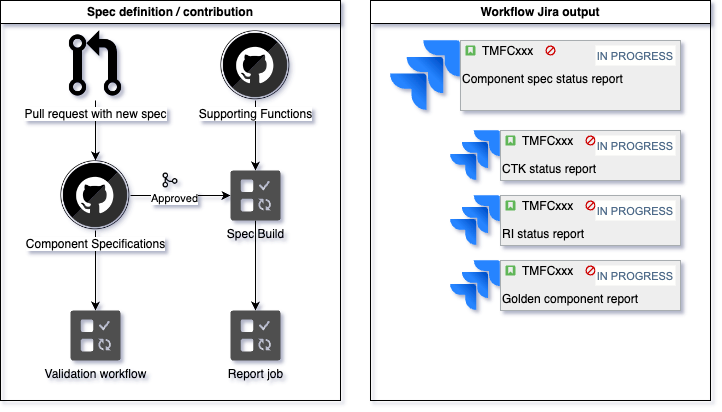

The diagram above was exported from draw.io. Its source (the exported page's mxGraphModel, read from the mxfile embedded in the PNG):
<mxGraphModel dx="2074" dy="1155" grid="1" gridSize="10" guides="1" tooltips="1" connect="1" arrows="1" fold="1" page="1" pageScale="1" pageWidth="827" pageHeight="1169" math="0" shadow="0">
  <root>
    <mxCell id="0" />
    <mxCell id="1" parent="0" />
    <mxCell id="5c5cFx5JzO-o-M-3nlmR-6" style="edgeStyle=orthogonalEdgeStyle;rounded=0;orthogonalLoop=1;jettySize=auto;html=1;entryX=0.5;entryY=0;entryDx=0;entryDy=0;entryPerimeter=0;" edge="1" parent="1" source="5c5cFx5JzO-o-M-3nlmR-1" target="5c5cFx5JzO-o-M-3nlmR-3">
      <mxGeometry relative="1" as="geometry" />
    </mxCell>
    <mxCell id="5c5cFx5JzO-o-M-3nlmR-8" style="edgeStyle=orthogonalEdgeStyle;rounded=0;orthogonalLoop=1;jettySize=auto;html=1;entryX=0;entryY=0.5;entryDx=0;entryDy=0;entryPerimeter=0;" edge="1" parent="1" source="5c5cFx5JzO-o-M-3nlmR-1" target="5c5cFx5JzO-o-M-3nlmR-10">
      <mxGeometry relative="1" as="geometry">
        <mxPoint x="250" y="394.75" as="targetPoint" />
      </mxGeometry>
    </mxCell>
    <mxCell id="5c5cFx5JzO-o-M-3nlmR-9" value="Approved" style="edgeLabel;html=1;align=center;verticalAlign=middle;resizable=0;points=[];" vertex="1" connectable="0" parent="5c5cFx5JzO-o-M-3nlmR-8">
      <mxGeometry x="-0.1453" y="-2" relative="1" as="geometry">
        <mxPoint as="offset" />
      </mxGeometry>
    </mxCell>
    <mxCell id="5c5cFx5JzO-o-M-3nlmR-1" value="Component Specifications" style="shape=image;html=1;verticalAlign=top;verticalLabelPosition=bottom;labelBackgroundColor=#ffffff;imageAspect=0;aspect=fixed;image=https://cdn3.iconfinder.com/data/icons/social-media-2034/500/github-128.png" vertex="1" parent="1">
      <mxGeometry x="110" y="360" width="70" height="70" as="geometry" />
    </mxCell>
    <mxCell id="5c5cFx5JzO-o-M-3nlmR-11" style="edgeStyle=orthogonalEdgeStyle;rounded=0;orthogonalLoop=1;jettySize=auto;html=1;entryX=0.5;entryY=0;entryDx=0;entryDy=0;entryPerimeter=0;" edge="1" parent="1" source="5c5cFx5JzO-o-M-3nlmR-2" target="5c5cFx5JzO-o-M-3nlmR-10">
      <mxGeometry relative="1" as="geometry" />
    </mxCell>
    <mxCell id="5c5cFx5JzO-o-M-3nlmR-2" value="Supporting Functions" style="shape=image;html=1;verticalAlign=top;verticalLabelPosition=bottom;labelBackgroundColor=#ffffff;imageAspect=0;aspect=fixed;image=https://cdn3.iconfinder.com/data/icons/social-media-2034/500/github-128.png" vertex="1" parent="1">
      <mxGeometry x="270" y="230" width="70" height="70" as="geometry" />
    </mxCell>
    <mxCell id="5c5cFx5JzO-o-M-3nlmR-3" value="Validation workflow" style="sketch=0;pointerEvents=1;shadow=0;dashed=0;html=1;strokeColor=none;labelPosition=center;verticalLabelPosition=bottom;verticalAlign=top;align=center;fillColor=#505050;shape=mxgraph.mscae.oms.jobs" vertex="1" parent="1">
      <mxGeometry x="120" y="510" width="50" height="50" as="geometry" />
    </mxCell>
    <mxCell id="5c5cFx5JzO-o-M-3nlmR-5" style="edgeStyle=orthogonalEdgeStyle;rounded=0;orthogonalLoop=1;jettySize=auto;html=1;entryX=0.5;entryY=0;entryDx=0;entryDy=0;" edge="1" parent="1" source="5c5cFx5JzO-o-M-3nlmR-4" target="5c5cFx5JzO-o-M-3nlmR-1">
      <mxGeometry relative="1" as="geometry" />
    </mxCell>
    <mxCell id="5c5cFx5JzO-o-M-3nlmR-4" value="Pull request with new spec" style="shape=image;html=1;verticalAlign=top;verticalLabelPosition=bottom;labelBackgroundColor=#ffffff;imageAspect=0;aspect=fixed;image=https://cdn0.iconfinder.com/data/icons/octicons/1024/git-pull-request-128.png" vertex="1" parent="1">
      <mxGeometry x="110" y="230" width="70" height="70" as="geometry" />
    </mxCell>
    <mxCell id="5c5cFx5JzO-o-M-3nlmR-42" style="edgeStyle=orthogonalEdgeStyle;rounded=0;orthogonalLoop=1;jettySize=auto;html=1;entryX=0.5;entryY=0;entryDx=0;entryDy=0;entryPerimeter=0;" edge="1" parent="1" source="5c5cFx5JzO-o-M-3nlmR-10" target="5c5cFx5JzO-o-M-3nlmR-41">
      <mxGeometry relative="1" as="geometry" />
    </mxCell>
    <mxCell id="5c5cFx5JzO-o-M-3nlmR-10" value="Spec Build" style="sketch=0;pointerEvents=1;shadow=0;dashed=0;html=1;strokeColor=none;labelPosition=center;verticalLabelPosition=bottom;verticalAlign=top;align=center;fillColor=#505050;shape=mxgraph.mscae.oms.jobs" vertex="1" parent="1">
      <mxGeometry x="280" y="370" width="50" height="50" as="geometry" />
    </mxCell>
    <mxCell id="5c5cFx5JzO-o-M-3nlmR-13" value="Spec definition / contribution" style="swimlane;whiteSpace=wrap;html=1;" vertex="1" parent="1">
      <mxGeometry x="50" y="200" width="340" height="400" as="geometry" />
    </mxCell>
    <mxCell id="5c5cFx5JzO-o-M-3nlmR-41" value="Report job" style="sketch=0;pointerEvents=1;shadow=0;dashed=0;html=1;strokeColor=none;labelPosition=center;verticalLabelPosition=bottom;verticalAlign=top;align=center;fillColor=#505050;shape=mxgraph.mscae.oms.jobs" vertex="1" parent="5c5cFx5JzO-o-M-3nlmR-13">
      <mxGeometry x="230" y="310" width="50" height="50" as="geometry" />
    </mxCell>
    <mxCell id="5c5cFx5JzO-o-M-3nlmR-43" value="" style="shape=image;html=1;verticalAlign=top;verticalLabelPosition=bottom;labelBackgroundColor=#ffffff;imageAspect=0;aspect=fixed;image=https://cdn0.iconfinder.com/data/icons/phosphor-regular-vol-3/256/git-merge-128.png" vertex="1" parent="5c5cFx5JzO-o-M-3nlmR-13">
      <mxGeometry x="160" y="170" width="20" height="20" as="geometry" />
    </mxCell>
    <mxCell id="5c5cFx5JzO-o-M-3nlmR-18" value="" style="image;html=1;image=img/lib/atlassian/Jira_Logo.svg;" vertex="1" parent="1">
      <mxGeometry x="500" y="330" width="50" height="50" as="geometry" />
    </mxCell>
    <mxCell id="5c5cFx5JzO-o-M-3nlmR-19" value="CTK status report" style="html=1;shadow=0;dashed=0;shape=mxgraph.atlassian.issue;issueType=story;issuePriority=blocker;issueStatus=inProgress;verticalAlign=top;align=left;whiteSpace=wrap;overflow=hidden;spacingTop=25;strokeColor=#A8ADB0;fillColor=#EEEEEE;fontSize=12;backgroundOutline=1;sketch=0;" vertex="1" parent="1">
      <mxGeometry x="550" y="330" width="180" height="50" as="geometry" />
    </mxCell>
    <mxCell id="5c5cFx5JzO-o-M-3nlmR-20" value="TMFCxxx" style="strokeColor=none;fillColor=none;part=1;resizable=0;align=left;autosize=1;points=[];deletable=0;connectable=0;" vertex="1" parent="5c5cFx5JzO-o-M-3nlmR-19">
      <mxGeometry width="70" height="30" relative="1" as="geometry">
        <mxPoint x="20" y="-5" as="offset" />
      </mxGeometry>
    </mxCell>
    <mxCell id="5c5cFx5JzO-o-M-3nlmR-30" value="" style="image;html=1;image=img/lib/atlassian/Jira_Logo.svg;" vertex="1" parent="1">
      <mxGeometry x="500" y="395" width="50" height="50" as="geometry" />
    </mxCell>
    <mxCell id="5c5cFx5JzO-o-M-3nlmR-31" value="RI status report" style="html=1;shadow=0;dashed=0;shape=mxgraph.atlassian.issue;issueType=story;issuePriority=blocker;issueStatus=inProgress;verticalAlign=top;align=left;whiteSpace=wrap;overflow=hidden;spacingTop=25;strokeColor=#A8ADB0;fillColor=#EEEEEE;fontSize=12;backgroundOutline=1;sketch=0;" vertex="1" parent="1">
      <mxGeometry x="550" y="395" width="180" height="50" as="geometry" />
    </mxCell>
    <mxCell id="5c5cFx5JzO-o-M-3nlmR-32" value="TMFCxxx" style="strokeColor=none;fillColor=none;part=1;resizable=0;align=left;autosize=1;points=[];deletable=0;connectable=0;" vertex="1" parent="5c5cFx5JzO-o-M-3nlmR-31">
      <mxGeometry width="70" height="30" relative="1" as="geometry">
        <mxPoint x="20" y="-5" as="offset" />
      </mxGeometry>
    </mxCell>
    <mxCell id="5c5cFx5JzO-o-M-3nlmR-33" value="" style="image;html=1;image=img/lib/atlassian/Jira_Logo.svg;" vertex="1" parent="1">
      <mxGeometry x="500" y="460" width="50" height="50" as="geometry" />
    </mxCell>
    <mxCell id="5c5cFx5JzO-o-M-3nlmR-34" value="Golden component report" style="html=1;shadow=0;dashed=0;shape=mxgraph.atlassian.issue;issueType=story;issuePriority=blocker;issueStatus=inProgress;verticalAlign=top;align=left;whiteSpace=wrap;overflow=hidden;spacingTop=25;strokeColor=#A8ADB0;fillColor=#EEEEEE;fontSize=12;backgroundOutline=1;sketch=0;" vertex="1" parent="1">
      <mxGeometry x="550" y="460" width="180" height="50" as="geometry" />
    </mxCell>
    <mxCell id="5c5cFx5JzO-o-M-3nlmR-35" value="TMFCxxx" style="strokeColor=none;fillColor=none;part=1;resizable=0;align=left;autosize=1;points=[];deletable=0;connectable=0;" vertex="1" parent="5c5cFx5JzO-o-M-3nlmR-34">
      <mxGeometry width="70" height="30" relative="1" as="geometry">
        <mxPoint x="20" y="-5" as="offset" />
      </mxGeometry>
    </mxCell>
    <mxCell id="5c5cFx5JzO-o-M-3nlmR-40" value="Workflow Jira output" style="swimlane;whiteSpace=wrap;html=1;" vertex="1" parent="1">
      <mxGeometry x="420" y="200" width="340" height="400" as="geometry" />
    </mxCell>
    <mxCell id="5c5cFx5JzO-o-M-3nlmR-15" value="" style="image;html=1;image=img/lib/atlassian/Jira_Logo.svg;" vertex="1" parent="5c5cFx5JzO-o-M-3nlmR-40">
      <mxGeometry x="20" y="40" width="70" height="70" as="geometry" />
    </mxCell>
    <mxCell id="5c5cFx5JzO-o-M-3nlmR-16" value="Component spec status report" style="html=1;shadow=0;dashed=0;shape=mxgraph.atlassian.issue;issueType=story;issuePriority=blocker;issueStatus=inProgress;verticalAlign=top;align=left;whiteSpace=wrap;overflow=hidden;spacingTop=25;strokeColor=#A8ADB0;fillColor=#EEEEEE;fontSize=12;backgroundOutline=1;sketch=0;" vertex="1" parent="5c5cFx5JzO-o-M-3nlmR-40">
      <mxGeometry x="90" y="40" width="220" height="70" as="geometry" />
    </mxCell>
    <mxCell id="5c5cFx5JzO-o-M-3nlmR-17" value="TMFCxxx" style="strokeColor=none;fillColor=none;part=1;resizable=0;align=left;autosize=1;points=[];deletable=0;connectable=0;" vertex="1" parent="5c5cFx5JzO-o-M-3nlmR-16">
      <mxGeometry width="70" height="30" relative="1" as="geometry">
        <mxPoint x="20" y="-5" as="offset" />
      </mxGeometry>
    </mxCell>
  </root>
</mxGraphModel>